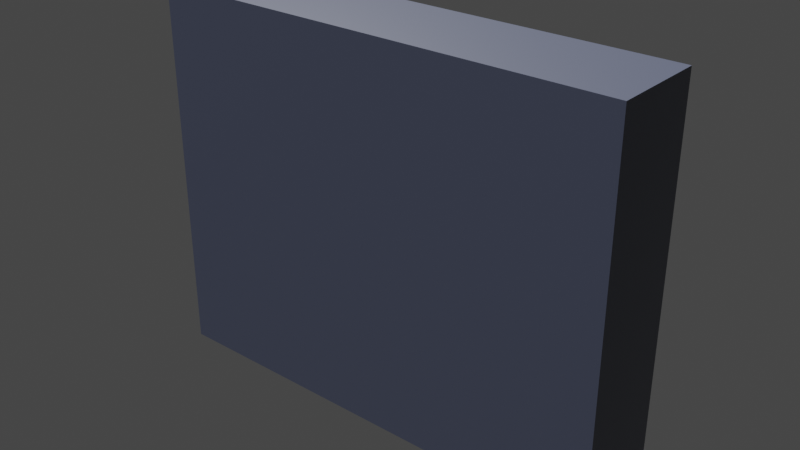 # Source: wall.blend  (saved by Blender 2.93.21; exported with 4.5.12 LTS)
import bpy
from mathutils import Matrix  # noqa: F401  (used for matrix-valued properties, if any)

bpy.ops.wm.read_factory_settings(use_empty=True)
scene = bpy.context.scene
scene.name = 'Scene'

# ---- collections
col_collection = bpy.data.collections.new('Collection'); scene.collection.children.link(col_collection)

# ---- images (referenced by path relative to the original .blend; pixels are not part of the script)
import os
ASSET_DIR = os.environ.get("B2B_ASSET_DIR", "")  # directory of the original .blend (textures are referenced by path, not embedded)
HERE = os.path.dirname(os.path.abspath(__file__))  # packed textures are extracted next to this script under _unpacked/

def load_image(name, relpath, width, height, colorspace="sRGB"):
    """Load a texture the original file referenced (path relative to the .blend, or extracted next to this script)."""
    p = next((c for c in (os.path.join(HERE, relpath), os.path.join(ASSET_DIR, relpath)) if relpath and os.path.exists(c)), "")
    if p:
        img = bpy.data.images.load(p, check_existing=True)
        img.name = name
    else:  # same state as the original file: an image datablock whose file is absent (Cycles renders it pink)
        img = bpy.data.images.new(name, width, height)
        img.source = "FILE"
        img.filepath = "//" + (relpath or name)
    img.colorspace_settings.name = colorspace
    return img
img_yellow_bricks_disp_2k_png = load_image('yellow_bricks_disp_2k.png', 'yellow_bricks_disp_2k.png', 1024, 1024, 'Non-Color')
img_yellow_bricks_diff_2k_jpg = load_image('yellow_bricks_diff_2k.jpg', 'yellow_bricks_diff_2k.jpg', 1024, 1024, 'sRGB')
img_yellow_bricks_rough_2k_jpg = load_image('yellow_bricks_rough_2k.jpg', 'yellow_bricks_rough_2k.jpg', 1024, 1024, 'Non-Color')

# ---- materials (node trees are filled in below, after node groups)
mat_material = bpy.data.materials.new('Material')
mat_material.alpha_threshold = 0.0
mat_material.use_transparent_shadow = False
mat_material.line_color = (0.0, 0.0, 0.0, 1.0)

# ---- material node trees
mat_material.use_nodes = True; mat_material.node_tree.nodes.clear()
_N = mat_material.node_tree.nodes; _L = mat_material.node_tree.links
n0 = _N.new('NodeFrame'); n0.name = 'Frame'; n0.location = (-1270, 330)
n0.label = 'Mapping'
n0.width = 400
n1 = _N.new('NodeFrame'); n1.name = 'Frame.001'; n1.location = (-624, 530)
n1.label = 'Textures'
n1.width = 354
n2 = _N.new('ShaderNodeOutputMaterial'); n2.name = 'Material Output'; n2.location = (390, 300)
n3 = _N.new('ShaderNodeMapping'); n3.name = 'Mapping'; n3.location = (230, -30)
n3.inputs[3].default_value = (3.0, 3.0, 3.0)
n4 = _N.new('NodeReroute'); n4.name = 'Reroute'; n4.location = (34, -485)
n4.width = 16
n4.socket_idname = 'NodeSocketVector'
n5 = _N.new('ShaderNodeTexCoord'); n5.name = 'Texture Coordinate'; n5.location = (30, -30)
n6 = _N.new('ShaderNodeBsdfPrincipled'); n6.name = 'Principled BSDF'; n6.location = (100, 300)
n6.distribution = 'GGX'
n6.subsurface_method = 'BURLEY'
n6.inputs[3].default_value = 1.45
n6.inputs[27].default_value = (0.0, 0.0, 0.0, 1.0)
n6.inputs[28].default_value = 1.0
n7 = _N.new('ShaderNodeNormalMap'); n7.name = 'Normal Map'; n7.location = (-241, -118)
n8 = _N.new('ShaderNodeTexImage'); n8.name = 'Image Texture'; n8.location = (84, -590)
n8.label = 'Displacement'
n8.image = img_yellow_bricks_disp_2k_png
n9 = _N.new('ShaderNodeTexImage'); n9.name = 'Image Texture.001'; n9.location = (84, -30)
n9.label = 'Base Color'
n9.image = img_yellow_bricks_diff_2k_jpg
n10 = _N.new('ShaderNodeValToRGB'); n10.name = 'ColorRamp'; n10.location = (-220, 451)
while len(n10.color_ramp.elements) > 1: n10.color_ramp.elements.remove(n10.color_ramp.elements[-1])
n10.color_ramp.elements[0].position = 0.09091; n10.color_ramp.elements[0].color = (0.0, 0.0, 0.0, 1.0)
_e = n10.color_ramp.elements.new(1.0); _e.color = (0.5483, 0.6253, 0.9434, 1.0)
n11 = _N.new('ShaderNodeTexImage'); n11.name = 'Image Texture.002'; n11.location = (84, -310)
n11.label = 'Roughness'
n11.image = img_yellow_bricks_rough_2k_jpg
n12 = _N.new('ShaderNodeValToRGB'); n12.name = 'ColorRamp.001'; n12.location = (-220, 190)
while len(n12.color_ramp.elements) > 1: n12.color_ramp.elements.remove(n12.color_ramp.elements[-1])
n12.color_ramp.elements[0].position = 0.0; n12.color_ramp.elements[0].color = (0.0, 0.0, 0.0, 1.0)
_e = n12.color_ramp.elements.new(0.9136); _e.color = (1.0, 1.0, 1.0, 1.0)
n3.parent = n0
n4.parent = n1
n5.parent = n0
n8.parent = n1
n9.parent = n1
n11.parent = n1
_L.new(n6.outputs[0], n2.inputs[0])
_L.new(n9.outputs[0], n10.inputs[0])
_L.new(n4.outputs[0], n9.inputs[0])
_L.new(n4.outputs[0], n11.inputs[0])
_L.new(n4.outputs[0], n8.inputs[0])
_L.new(n3.outputs[0], n4.inputs[0])
_L.new(n5.outputs[2], n3.inputs[0])
_L.new(n8.outputs[0], n7.inputs[1])
_L.new(n7.outputs[0], n6.inputs[5])
_L.new(n10.outputs[0], n6.inputs[0])
_L.new(n11.outputs[0], n12.inputs[0])
_L.new(n12.outputs[0], n6.inputs[2])
n2.is_active_output = True

# ---- world
world_world = bpy.data.worlds.new('World'); scene.world = world_world
world_world.use_nodes = True; world_world.node_tree.nodes.clear()
_N = world_world.node_tree.nodes; _L = world_world.node_tree.links
n0 = _N.new('ShaderNodeOutputWorld'); n0.name = 'World Output'; n0.location = (300, 300)
n1 = _N.new('ShaderNodeBackground'); n1.name = 'Background'; n1.location = (10, 300)
n1.inputs[0].default_value = (0.05088, 0.05088, 0.05088, 1.0)
_L.new(n1.outputs[0], n0.inputs[0])
n0.is_active_output = True
world_world.color = (0.05088, 0.05088, 0.05088)
world_world.use_sun_shadow = False
world_world.sun_shadow_jitter_overblur = 0.0

# ---- meshes
me_cube = bpy.data.meshes.new('Cube')
me_cube.from_pydata([(2.5, 0.5, 4.0), (2.5, 0.5, 0.0), (2.5, -0.5, 4.0), (2.5, -0.5, 0.0), (-2.5, 0.5, 4.0), (-2.5, 0.5, 0.0), (-2.5, -0.5, 4.0), (-2.5, -0.5, 0.0)], [], [(0, 4, 6, 2), (3, 2, 6, 7), (7, 6, 4, 5), (5, 1, 3, 7), (1, 0, 2, 3), (5, 4, 0, 1)])
_uv = me_cube.uv_layers.new(name='UVMap')
_uv.uv.foreach_set('vector', [0.6835, 0.2064, 0.3165, 0.2064, 0.3165, 0.133, 0.6835, 0.133, 0.6835, 0.5734, 0.6835, 0.867, 0.3165, 0.867, 0.3165, 0.5734, 0.133, 0.6835, 0.133, 0.3899, 0.2064, 0.3899, 0.2064, 0.6835, 0.3165, 0.5, 0.6835, 0.5, 0.6835, 0.5734, 0.3165, 0.5734, 0.867, 0.3899, 0.867, 0.6835, 0.7936, 0.6835, 0.7936, 0.3899, 0.3165, 0.5, 0.3165, 0.2064, 0.6835, 0.2064, 0.6835, 0.5])
me_cube.materials.append(mat_material)
me_cube.use_remesh_preserve_volume = False
me_cube.use_remesh_preserve_attributes = False
me_cube.use_mirror_vertex_groups = False
me_cube.update()

# ---- objects
ob_wall = bpy.data.objects.new('wall', me_cube)

# ---- transforms, parenting, visibility, modifiers, constraints
ob_wall.location = (0.0, 0.0, 0.0)
ob_wall.lock_rotations_4d = False
ob_wall.empty_display_type = 'ARROWS'
ob_wall.lineart.crease_threshold = 0.0

# ---- collection membership
col_collection.objects.link(ob_wall)

# ---- scene / render settings (as saved in the file)
scene.frame_start = 1; scene.frame_end = 250; scene.frame_set(1)
scene.render.engine = 'BLENDER_EEVEE_NEXT'
scene.cycles.use_denoising = False
scene.cycles.samples = 128
scene.cycles.sampling_pattern = 'TABULATED_SOBOL'
scene.cycles.use_adaptive_sampling = False
scene.cycles.use_light_tree = False
scene.view_settings.view_transform = 'Filmic'
bpy.context.view_layer.update()

# ---- added for rendering (the .blend has no active camera and no usable light): camera, sun
cam_auto = bpy.data.cameras.new('AutoCamera')
cam_auto.lens = 50.0
cam_auto.sensor_width = 36.0
cam_auto.clip_end = 1000.0
ob_auto_camera = bpy.data.objects.new('AutoCamera', cam_auto)
scene.collection.objects.link(ob_auto_camera)
ob_auto_camera.location = (5.99614, -7.19537, 6.79691)
ob_auto_camera.rotation_euler = (1.09748, -7.21219e-08, 0.694738)
scene.camera = ob_auto_camera
light_auto_sun = bpy.data.lights.new('AutoSun', 'SUN')
light_auto_sun.energy = 3.0
light_auto_sun.angle = 0.0523599
ob_auto_sun = bpy.data.objects.new('AutoSun', light_auto_sun)
scene.collection.objects.link(ob_auto_sun)
ob_auto_sun.rotation_euler = (0.872665, 0.174533, 0.523599)
bpy.context.view_layer.update()

